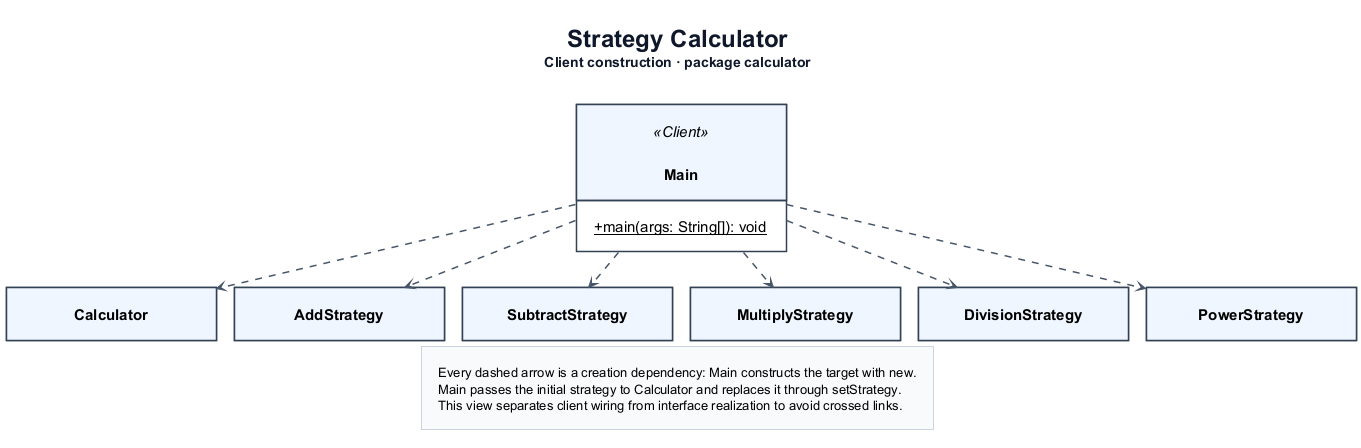

The diagram above was rendered by PlantUML. Its source (embedded in the PNG):
@startuml client-wiring
!include style.puml
title Strategy Calculator\n<size:14>Client construction · package calculator</size>
top to bottom direction
skinparam minClassWidth 210

class Main <<Client>> {
    {static} + main(args: String[]): void
}

together {
    class Calculator
    class AddStrategy
    class SubtractStrategy
    class MultiplyStrategy
    class DivisionStrategy
    class PowerStrategy
}

hide Calculator members
hide AddStrategy members
hide SubtractStrategy members
hide MultiplyStrategy members
hide DivisionStrategy members
hide PowerStrategy members

Main .down.> Calculator
Main .down.> AddStrategy
Main .down.> SubtractStrategy
Main .down.> MultiplyStrategy
Main .down.> DivisionStrategy
Main .down.> PowerStrategy

Calculator -[hidden]right-> AddStrategy
AddStrategy -[hidden]right-> SubtractStrategy
SubtractStrategy -[hidden]right-> MultiplyStrategy
MultiplyStrategy -[hidden]right-> DivisionStrategy
DivisionStrategy -[hidden]right-> PowerStrategy

legend bottom
  Every dashed arrow is a creation dependency: Main constructs the target with new.
  Main passes the initial strategy to Calculator and replaces it through setStrategy.
  This view separates client wiring from interface realization to avoid crossed links.
endlegend
@enduml